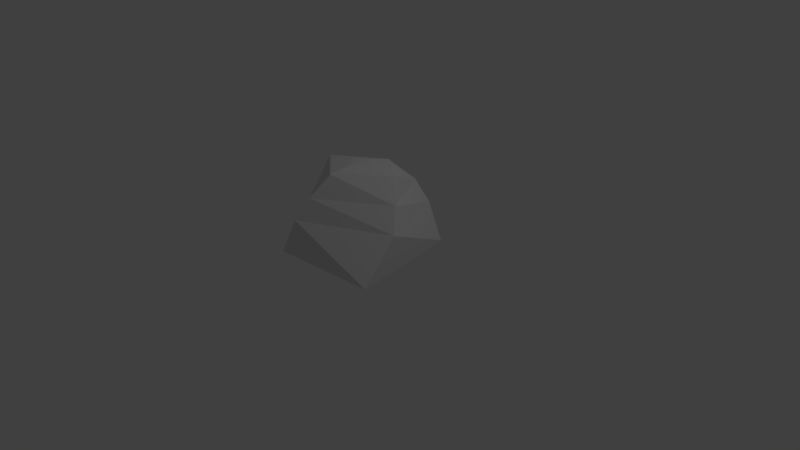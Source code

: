 # Source: rock1.blend  (saved by Blender 2.79.0; exported with 4.5.12 LTS)
import bpy
from mathutils import Matrix  # noqa: F401  (used for matrix-valued properties, if any)

bpy.ops.wm.read_factory_settings(use_empty=True)
scene = bpy.context.scene
scene.name = 'Scene'

# ---- collections
col_collection_1 = bpy.data.collections.new('Collection 1'); scene.collection.children.link(col_collection_1)

# ---- materials (node trees are filled in below, after node groups)
mat_material = bpy.data.materials.new('Material')
mat_material.alpha_threshold = 0.0
mat_material.use_transparent_shadow = False
mat_material.roughness = 0.5
mat_material.line_color = (0.0, 0.0, 0.0, 1.0)

# ---- material node trees

# ---- world
world_world = bpy.data.worlds.new('World'); scene.world = world_world
world_world.color = (0.05088, 0.05088, 0.05088)
world_world.use_sun_shadow = False
world_world.sun_shadow_jitter_overblur = 0.0
world_world.cycles.sampling_method = 'MANUAL'

# ---- cameras
cam_camera = bpy.data.cameras.new('Camera')
cam_camera.clip_end = 100.0
cam_camera.lens = 35.0
cam_camera.sensor_width = 32.0
cam_camera.sensor_height = 18.0
cam_camera.ortho_scale = 7.314
cam_camera.dof.focus_distance = 0.0
cam_camera.dof.aperture_fstop = 128.0

# ---- lights
light_lamp = bpy.data.lights.new('Lamp', 'POINT')
light_lamp.transmission_factor = 0.0
light_lamp.cutoff_distance = 30.0
light_lamp.energy = 100.0
light_lamp.shadow_buffer_clip_start = 1.001
light_lamp.shadow_soft_size = 0.1
light_lamp.shadow_maximum_resolution = 0.006
light_lamp.use_absolute_resolution = True

# ---- meshes
me_cube = bpy.data.meshes.new('Cube')
me_cube.from_pydata([(0.4224, 0.8872, 0.03933), (0.6617, -0.6492, 0.01256), (-0.7995, -0.7745, 0.01256), (-0.8371, 0.7494, 0.01256), (-0.04413, 0.3858, 1.192), (0.3856, 0.0814, 1.192), (-0.1603, -0.4612, 1.192), (-0.6532, -0.05627, 1.192), (-0.1189, 0.03821, 1.25), (0.04232, 0.03919, 1.25), (-0.123, -0.1252, 1.25), (-0.2724, -0.002513, 1.25), (0.2845, 0.7926, 0.5855), (0.7113, -0.2261, 0.6025), (-0.4348, -0.8222, 0.6025), (-0.9392, 0.27, 0.6025), (0.1402, 0.6761, 0.8975), (0.5805, -0.07805, 0.8975), (-0.3078, -0.6759, 0.8975), (-0.8313, 0.1101, 0.8975)], [], [(0, 1, 2, 3), (7, 6, 10, 11), (16, 4, 5, 17), (17, 5, 6, 18), (18, 6, 7, 19), (12, 0, 3, 15), (8, 11, 10, 9), (4, 7, 11, 8), (6, 5, 9, 10), (5, 4, 8, 9), (16, 12, 15, 19), (2, 14, 15, 3), (1, 13, 14, 2), (0, 12, 13, 1), (4, 16, 19, 7), (14, 18, 19, 15), (13, 17, 18, 14), (12, 16, 17, 13)])
me_cube.materials.append(mat_material)
me_cube.use_remesh_preserve_volume = False
me_cube.use_remesh_preserve_attributes = False
me_cube.use_mirror_vertex_groups = False
me_cube.update()

# ---- objects
ob_cube = bpy.data.objects.new('Cube', me_cube)
ob_lamp = bpy.data.objects.new('Lamp', light_lamp)
ob_camera = bpy.data.objects.new('Camera', cam_camera)

# ---- transforms, parenting, visibility, modifiers, constraints
ob_cube.location = (0.0, 0.0, 0.0)
ob_cube.lock_rotations_4d = False
ob_cube.empty_display_type = 'ARROWS'
ob_cube.lineart.crease_threshold = 0.0
ob_lamp.location = (4.076, 1.005, 5.904)
ob_lamp.rotation_euler = (0.6503, 0.05522, 1.866)
ob_lamp.lock_rotations_4d = False
ob_lamp.empty_display_type = 'ARROWS'
ob_lamp.color = (0.0, 0.0, 0.0, 0.0)
ob_lamp.lineart.crease_threshold = 0.0
ob_camera.location = (7.481, -6.508, 5.344)
ob_camera.rotation_euler = (1.109, 0.0, 0.8149)
ob_camera.lock_rotations_4d = False
ob_camera.empty_display_type = 'ARROWS'
ob_camera.color = (0.0, 0.0, 0.0, 0.0)
ob_camera.display_type = 'WIRE'
ob_camera.lineart.crease_threshold = 0.0

# ---- collection membership
col_collection_1.objects.link(ob_cube)
col_collection_1.objects.link(ob_lamp)
col_collection_1.objects.link(ob_camera)

# ---- scene / render settings (as saved in the file)
scene.camera = ob_camera
scene.frame_start = 1; scene.frame_end = 250; scene.frame_set(1)
scene.render.engine = 'BLENDER_EEVEE_NEXT'
scene.render.resolution_percentage = 50
scene.render.dither_intensity = 0.0
scene.cycles.use_denoising = False
scene.cycles.samples = 128
scene.cycles.sampling_pattern = 'TABULATED_SOBOL'
scene.cycles.use_adaptive_sampling = False
scene.cycles.use_light_tree = False
scene.cycles.blur_glossy = 0.0
scene.cycles.sample_clamp_indirect = 0.0
scene.view_settings.view_transform = 'Standard'
bpy.context.view_layer.update()
